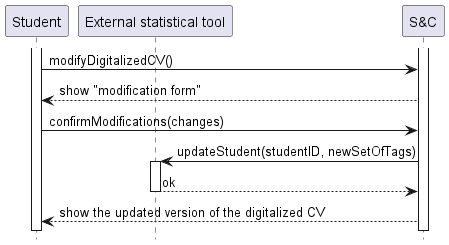

The diagram above was rendered by PlantUML. Its source (embedded in the PNG):
@startuml UC11_diagram
hide footbox

participant "Student" as ST
participant "External statistical tool" AS EXT
participant "S&C" AS S

activate S
activate ST
ST -> S: modifyDigitalizedCV()
S --> ST: show "modification form"
ST -> S: confirmModifications(changes)
S -> EXT: updateStudent(studentID, newSetOfTags)
activate EXT
EXT --> S: ok
deactivate EXT
S --> ST: show the updated version of the digitalized CV
@enduml